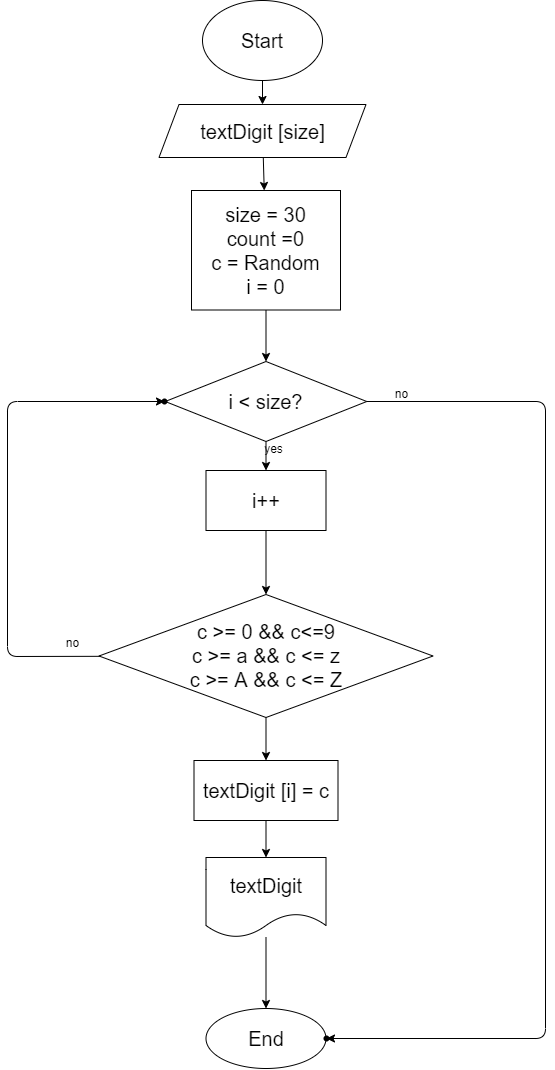

The diagram above was exported from draw.io. Its source (the exported page's mxGraphModel, read from the mxfile embedded in the PNG):
<mxGraphModel dx="1851" dy="249" grid="0" gridSize="10" guides="1" tooltips="1" connect="1" arrows="1" fold="1" page="0" pageScale="1" pageWidth="827" pageHeight="1169" math="0" shadow="0">
  <root>
    <mxCell id="0" />
    <mxCell id="1" parent="0" />
    <mxCell id="4" value="" style="edgeStyle=none;html=1;fontSize=20;" parent="1" source="2" target="3" edge="1">
      <mxGeometry relative="1" as="geometry" />
    </mxCell>
    <mxCell id="2" value="Start" style="ellipse;whiteSpace=wrap;html=1;fontSize=20;" parent="1" vertex="1">
      <mxGeometry x="41" y="8" width="120" height="80" as="geometry" />
    </mxCell>
    <mxCell id="28" value="" style="edgeStyle=none;html=1;" edge="1" parent="1" source="3" target="27">
      <mxGeometry relative="1" as="geometry" />
    </mxCell>
    <mxCell id="3" value="textDigit [size]&lt;br&gt;" style="shape=parallelogram;perimeter=parallelogramPerimeter;whiteSpace=wrap;html=1;fixedSize=1;fontSize=20;" parent="1" vertex="1">
      <mxGeometry x="-2.5" y="112" width="207" height="53" as="geometry" />
    </mxCell>
    <mxCell id="30" value="" style="edgeStyle=none;html=1;" edge="1" parent="1" source="27" target="29">
      <mxGeometry relative="1" as="geometry" />
    </mxCell>
    <mxCell id="27" value="&lt;span&gt;size = 30&lt;/span&gt;&lt;br&gt;&lt;span&gt;count =0&lt;/span&gt;&lt;br&gt;&lt;span&gt;c = Random&lt;/span&gt;&lt;br&gt;&lt;span&gt;i = 0&lt;/span&gt;" style="whiteSpace=wrap;html=1;fontSize=20;" vertex="1" parent="1">
      <mxGeometry x="30" y="198" width="149" height="119.5" as="geometry" />
    </mxCell>
    <mxCell id="34" value="" style="edgeStyle=none;html=1;" edge="1" parent="1" source="29" target="33">
      <mxGeometry relative="1" as="geometry" />
    </mxCell>
    <mxCell id="48" value="" style="edgeStyle=none;html=1;" edge="1" parent="1" source="29" target="47">
      <mxGeometry relative="1" as="geometry">
        <Array as="points">
          <mxPoint x="384" y="409" />
          <mxPoint x="384" y="1046" />
        </Array>
      </mxGeometry>
    </mxCell>
    <mxCell id="29" value="i &amp;lt; size?" style="rhombus;whiteSpace=wrap;html=1;fontSize=20;" vertex="1" parent="1">
      <mxGeometry x="3.75" y="369" width="201.5" height="80" as="geometry" />
    </mxCell>
    <mxCell id="36" value="" style="edgeStyle=none;html=1;" edge="1" parent="1" source="33" target="35">
      <mxGeometry relative="1" as="geometry" />
    </mxCell>
    <mxCell id="33" value="i++" style="whiteSpace=wrap;html=1;fontSize=20;" vertex="1" parent="1">
      <mxGeometry x="44.5" y="478" width="120" height="60" as="geometry" />
    </mxCell>
    <mxCell id="38" value="" style="edgeStyle=none;html=1;" edge="1" parent="1" source="35" target="37">
      <mxGeometry relative="1" as="geometry">
        <Array as="points">
          <mxPoint x="-154" y="664" />
          <mxPoint x="-154" y="409" />
        </Array>
      </mxGeometry>
    </mxCell>
    <mxCell id="42" value="" style="edgeStyle=none;html=1;" edge="1" parent="1" source="35" target="41">
      <mxGeometry relative="1" as="geometry" />
    </mxCell>
    <mxCell id="35" value="c &amp;gt;= 0 &amp;amp;&amp;amp; c&amp;lt;=9&lt;br&gt;c &amp;gt;= a &amp;amp;&amp;amp; c &amp;lt;= z&lt;br&gt;c &amp;gt;= A &amp;amp;&amp;amp; c &amp;lt;= Z" style="rhombus;whiteSpace=wrap;html=1;fontSize=20;" vertex="1" parent="1">
      <mxGeometry x="-62.5" y="602" width="334" height="123" as="geometry" />
    </mxCell>
    <mxCell id="37" value="" style="shape=waypoint;sketch=0;size=6;pointerEvents=1;points=[];fillColor=default;resizable=0;rotatable=0;perimeter=centerPerimeter;snapToPoint=1;fontSize=20;" vertex="1" parent="1">
      <mxGeometry x="-17" y="389" width="40" height="40" as="geometry" />
    </mxCell>
    <mxCell id="39" value="no" style="text;html=1;align=center;verticalAlign=middle;resizable=0;points=[];autosize=1;strokeColor=none;fillColor=none;" vertex="1" parent="1">
      <mxGeometry x="-100" y="642" width="23" height="18" as="geometry" />
    </mxCell>
    <mxCell id="40" value="yes" style="text;html=1;align=center;verticalAlign=middle;resizable=0;points=[];autosize=1;strokeColor=none;fillColor=none;" vertex="1" parent="1">
      <mxGeometry x="97" y="448" width="29" height="18" as="geometry" />
    </mxCell>
    <mxCell id="44" value="" style="edgeStyle=none;html=1;" edge="1" parent="1" source="41" target="43">
      <mxGeometry relative="1" as="geometry" />
    </mxCell>
    <mxCell id="41" value="textDigit [i] = c" style="whiteSpace=wrap;html=1;fontSize=20;" vertex="1" parent="1">
      <mxGeometry x="32.5" y="768" width="144" height="60" as="geometry" />
    </mxCell>
    <mxCell id="46" value="" style="edgeStyle=none;html=1;" edge="1" parent="1" source="43" target="45">
      <mxGeometry relative="1" as="geometry" />
    </mxCell>
    <mxCell id="43" value="textDigit" style="shape=document;whiteSpace=wrap;html=1;boundedLbl=1;fontSize=20;" vertex="1" parent="1">
      <mxGeometry x="44.5" y="865" width="120" height="80" as="geometry" />
    </mxCell>
    <mxCell id="45" value="End" style="ellipse;whiteSpace=wrap;html=1;fontSize=20;" vertex="1" parent="1">
      <mxGeometry x="44.5" y="1016" width="120" height="60" as="geometry" />
    </mxCell>
    <mxCell id="47" value="" style="shape=waypoint;sketch=0;size=6;pointerEvents=1;points=[];fillColor=default;resizable=0;rotatable=0;perimeter=centerPerimeter;snapToPoint=1;fontSize=20;" vertex="1" parent="1">
      <mxGeometry x="145" y="1026" width="40" height="40" as="geometry" />
    </mxCell>
    <mxCell id="49" value="no" style="text;html=1;align=center;verticalAlign=middle;resizable=0;points=[];autosize=1;strokeColor=none;fillColor=none;" vertex="1" parent="1">
      <mxGeometry x="228" y="393" width="23" height="18" as="geometry" />
    </mxCell>
  </root>
</mxGraphModel>